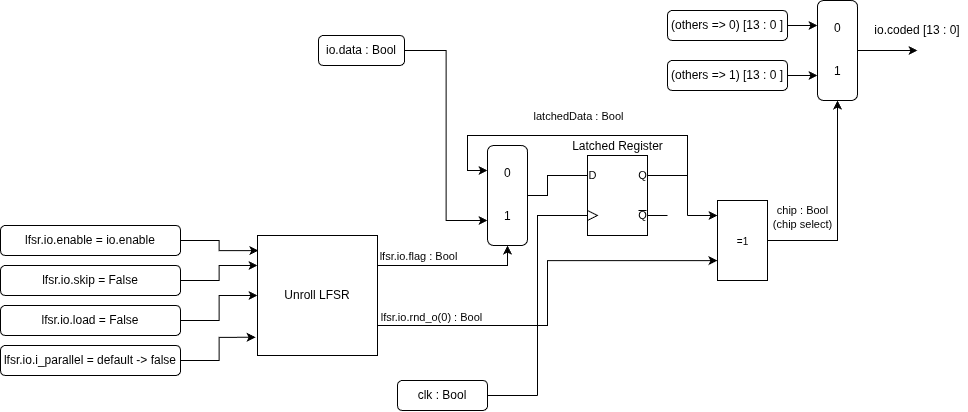

The diagram above was exported from draw.io. Its source (the exported page's mxGraphModel, read from the mxfile embedded in the PNG):
<mxGraphModel dx="1916" dy="1690" grid="1" gridSize="10" guides="1" tooltips="1" connect="1" arrows="1" fold="1" page="1" pageScale="1" pageWidth="827" pageHeight="1169" math="0" shadow="0">
  <root>
    <mxCell id="0" />
    <mxCell id="1" parent="0" />
    <mxCell id="wnDSVICHunuvSG1OjkfS-15" edge="1" parent="1" source="wnDSVICHunuvSG1OjkfS-7" style="edgeStyle=orthogonalEdgeStyle;rounded=0;orthogonalLoop=1;jettySize=auto;html=1;">
      <mxGeometry relative="1" as="geometry">
        <mxPoint x="910" y="225" as="targetPoint" />
      </mxGeometry>
    </mxCell>
    <mxCell id="wnDSVICHunuvSG1OjkfS-7" parent="1" style="rounded=1;whiteSpace=wrap;html=1;rotation=-90;verticalAlign=middle;labelPosition=center;verticalLabelPosition=middle;align=center;textDirection=vertical-rl;" value="0&lt;div&gt;&lt;br&gt;&lt;/div&gt;&lt;div&gt;&lt;br&gt;&lt;/div&gt;&lt;div&gt;1&lt;/div&gt;" vertex="1">
      <mxGeometry height="40" width="100" x="780" y="205" as="geometry" />
    </mxCell>
    <mxCell id="wnDSVICHunuvSG1OjkfS-13" edge="1" parent="1" source="wnDSVICHunuvSG1OjkfS-11" style="edgeStyle=orthogonalEdgeStyle;rounded=0;orthogonalLoop=1;jettySize=auto;html=1;exitX=1;exitY=0.5;exitDx=0;exitDy=0;entryX=0.75;entryY=0;entryDx=0;entryDy=0;" target="wnDSVICHunuvSG1OjkfS-7">
      <mxGeometry relative="1" as="geometry" />
    </mxCell>
    <mxCell id="wnDSVICHunuvSG1OjkfS-11" parent="1" style="rounded=1;whiteSpace=wrap;html=1;" value="(others =&amp;gt; 0) [13 : 0 ]" vertex="1">
      <mxGeometry height="30" width="120" x="660" y="185" as="geometry" />
    </mxCell>
    <mxCell id="wnDSVICHunuvSG1OjkfS-14" edge="1" parent="1" source="wnDSVICHunuvSG1OjkfS-12" style="edgeStyle=orthogonalEdgeStyle;rounded=0;orthogonalLoop=1;jettySize=auto;html=1;entryX=0.25;entryY=0;entryDx=0;entryDy=0;" target="wnDSVICHunuvSG1OjkfS-7">
      <mxGeometry relative="1" as="geometry" />
    </mxCell>
    <mxCell id="wnDSVICHunuvSG1OjkfS-12" parent="1" style="rounded=1;whiteSpace=wrap;html=1;" value="(others =&amp;gt; 1)&amp;nbsp;[13 : 0 ]" vertex="1">
      <mxGeometry height="30" width="120" x="660" y="235" as="geometry" />
    </mxCell>
    <mxCell id="wnDSVICHunuvSG1OjkfS-16" parent="1" style="text;html=1;whiteSpace=wrap;strokeColor=none;fillColor=none;align=center;verticalAlign=middle;rounded=0;" value="io.coded [13 : 0]" vertex="1">
      <mxGeometry height="30" width="100" x="860" y="190" as="geometry" />
    </mxCell>
    <mxCell id="wnDSVICHunuvSG1OjkfS-49" edge="1" parent="1" source="wnDSVICHunuvSG1OjkfS-23" style="edgeStyle=orthogonalEdgeStyle;rounded=0;orthogonalLoop=1;jettySize=auto;html=1;entryX=0;entryY=0.5;entryDx=0;entryDy=0;labelPosition=center;verticalLabelPosition=top;align=center;verticalAlign=bottom;exitX=1;exitY=0.25;exitDx=0;exitDy=0;" target="wnDSVICHunuvSG1OjkfS-42">
      <mxGeometry relative="1" as="geometry" />
    </mxCell>
    <mxCell id="wnDSVICHunuvSG1OjkfS-51" connectable="0" parent="wnDSVICHunuvSG1OjkfS-49" style="edgeLabel;html=1;align=center;verticalAlign=middle;resizable=0;points=[];" value="lfsr.io.flag : Bool" vertex="1">
      <mxGeometry relative="1" x="0.0629" y="-3" as="geometry">
        <mxPoint x="-40" y="-13" as="offset" />
      </mxGeometry>
    </mxCell>
    <mxCell id="wnDSVICHunuvSG1OjkfS-54" edge="1" parent="1" source="wnDSVICHunuvSG1OjkfS-23" style="edgeStyle=orthogonalEdgeStyle;rounded=0;orthogonalLoop=1;jettySize=auto;html=1;exitX=1;exitY=0.75;exitDx=0;exitDy=0;entryX=-0.002;entryY=0.752;entryDx=0;entryDy=0;entryPerimeter=0;" target="wnDSVICHunuvSG1OjkfS-56">
      <mxGeometry relative="1" as="geometry">
        <mxPoint x="700" y="500" as="targetPoint" />
      </mxGeometry>
    </mxCell>
    <mxCell id="wnDSVICHunuvSG1OjkfS-23" parent="1" style="whiteSpace=wrap;html=1;aspect=fixed;" value="&lt;span style=&quot;background-color: light-dark(#ffffff, var(--ge-dark-color, #121212));&quot;&gt;Unroll LFSR&lt;/span&gt;" vertex="1">
      <mxGeometry height="120" width="120" x="250" y="410" as="geometry" />
    </mxCell>
    <mxCell id="wnDSVICHunuvSG1OjkfS-25" parent="1" style="rounded=1;whiteSpace=wrap;html=1;" value="lfsr.io.enable = io.enable" vertex="1">
      <mxGeometry height="30" width="180" x="-7" y="400" as="geometry" />
    </mxCell>
    <mxCell id="wnDSVICHunuvSG1OjkfS-26" edge="1" parent="1" source="wnDSVICHunuvSG1OjkfS-25" style="edgeStyle=orthogonalEdgeStyle;rounded=0;orthogonalLoop=1;jettySize=auto;html=1;entryX=0.007;entryY=0.126;entryDx=0;entryDy=0;entryPerimeter=0;" target="wnDSVICHunuvSG1OjkfS-23">
      <mxGeometry relative="1" as="geometry" />
    </mxCell>
    <mxCell id="wnDSVICHunuvSG1OjkfS-31" edge="1" parent="1" source="wnDSVICHunuvSG1OjkfS-27" style="edgeStyle=orthogonalEdgeStyle;rounded=0;orthogonalLoop=1;jettySize=auto;html=1;exitX=1;exitY=0.5;exitDx=0;exitDy=0;entryX=0;entryY=0.25;entryDx=0;entryDy=0;" target="wnDSVICHunuvSG1OjkfS-23">
      <mxGeometry relative="1" as="geometry" />
    </mxCell>
    <mxCell id="wnDSVICHunuvSG1OjkfS-27" parent="1" style="rounded=1;whiteSpace=wrap;html=1;" value="lfsr.io.skip = False" vertex="1">
      <mxGeometry height="30" width="180" x="-7" y="440" as="geometry" />
    </mxCell>
    <mxCell id="wnDSVICHunuvSG1OjkfS-32" edge="1" parent="1" source="wnDSVICHunuvSG1OjkfS-28" style="edgeStyle=orthogonalEdgeStyle;rounded=0;orthogonalLoop=1;jettySize=auto;html=1;exitX=1;exitY=0.5;exitDx=0;exitDy=0;entryX=0;entryY=0.5;entryDx=0;entryDy=0;" target="wnDSVICHunuvSG1OjkfS-23">
      <mxGeometry relative="1" as="geometry" />
    </mxCell>
    <mxCell id="wnDSVICHunuvSG1OjkfS-28" parent="1" style="rounded=1;whiteSpace=wrap;html=1;" value="&lt;span style=&quot;background-color: light-dark(#ffffff, var(--ge-dark-color, #121212));&quot;&gt;lfsr.io.load = False&lt;/span&gt;" vertex="1">
      <mxGeometry height="30" width="180" x="-7" y="480" as="geometry" />
    </mxCell>
    <mxCell id="wnDSVICHunuvSG1OjkfS-29" parent="1" style="rounded=1;whiteSpace=wrap;html=1;" value="lfsr.io.i_parallel = default -&amp;gt; false" vertex="1">
      <mxGeometry height="30" width="180" x="-7" y="520" as="geometry" />
    </mxCell>
    <mxCell id="wnDSVICHunuvSG1OjkfS-33" edge="1" parent="1" source="wnDSVICHunuvSG1OjkfS-29" style="edgeStyle=orthogonalEdgeStyle;rounded=0;orthogonalLoop=1;jettySize=auto;html=1;exitX=1;exitY=0.5;exitDx=0;exitDy=0;entryX=-0.016;entryY=0.848;entryDx=0;entryDy=0;entryPerimeter=0;" target="wnDSVICHunuvSG1OjkfS-23">
      <mxGeometry relative="1" as="geometry" />
    </mxCell>
    <mxCell id="wnDSVICHunuvSG1OjkfS-48" edge="1" parent="1" source="wnDSVICHunuvSG1OjkfS-35" style="edgeStyle=orthogonalEdgeStyle;rounded=0;orthogonalLoop=1;jettySize=auto;html=1;exitX=1;exitY=0.25;exitDx=0;exitDy=0;exitPerimeter=0;entryX=0.75;entryY=0;entryDx=0;entryDy=0;labelPosition=center;verticalLabelPosition=top;align=center;verticalAlign=bottom;" target="wnDSVICHunuvSG1OjkfS-42">
      <mxGeometry relative="1" as="geometry">
        <Array as="points">
          <mxPoint x="680" y="350" />
          <mxPoint x="680" y="310" />
          <mxPoint x="460" y="310" />
          <mxPoint x="460" y="345" />
        </Array>
        <mxPoint x="460" y="290" as="targetPoint" />
      </mxGeometry>
    </mxCell>
    <mxCell id="wnDSVICHunuvSG1OjkfS-53" connectable="0" parent="wnDSVICHunuvSG1OjkfS-48" style="edgeLabel;html=1;align=center;verticalAlign=middle;resizable=0;points=[];" value="latchedData : Bool" vertex="1">
      <mxGeometry relative="1" x="-0.2896" y="2" as="geometry">
        <mxPoint x="-51" y="-22" as="offset" />
      </mxGeometry>
    </mxCell>
    <mxCell id="wnDSVICHunuvSG1OjkfS-62" edge="1" parent="1" source="wnDSVICHunuvSG1OjkfS-35" style="edgeStyle=orthogonalEdgeStyle;rounded=0;orthogonalLoop=1;jettySize=auto;html=1;exitX=0;exitY=0.75;exitDx=0;exitDy=0;exitPerimeter=0;endArrow=none;endFill=0;">
      <mxGeometry relative="1" as="geometry">
        <mxPoint x="530" y="570" as="targetPoint" />
      </mxGeometry>
    </mxCell>
    <mxCell id="wnDSVICHunuvSG1OjkfS-35" parent="1" style="verticalLabelPosition=top;shadow=0;dashed=0;align=center;html=1;verticalAlign=bottom;shape=mxgraph.electrical.logic_gates.d_type_flip-flop;labelPosition=center;" value="Latched Register" vertex="1">
      <mxGeometry height="80" width="100" x="560" y="330" as="geometry" />
    </mxCell>
    <mxCell id="wnDSVICHunuvSG1OjkfS-47" edge="1" parent="1" source="wnDSVICHunuvSG1OjkfS-40" style="edgeStyle=orthogonalEdgeStyle;rounded=0;orthogonalLoop=1;jettySize=auto;html=1;exitX=1;exitY=0.5;exitDx=0;exitDy=0;entryX=0.25;entryY=0;entryDx=0;entryDy=0;" target="wnDSVICHunuvSG1OjkfS-42">
      <mxGeometry relative="1" as="geometry" />
    </mxCell>
    <mxCell id="wnDSVICHunuvSG1OjkfS-40" parent="1" style="rounded=1;whiteSpace=wrap;html=1;" value="io.data : Bool" vertex="1">
      <mxGeometry height="30" width="86" x="311" y="210" as="geometry" />
    </mxCell>
    <mxCell id="wnDSVICHunuvSG1OjkfS-42" parent="1" style="rounded=1;whiteSpace=wrap;html=1;rotation=-90;verticalAlign=middle;labelPosition=center;verticalLabelPosition=middle;align=center;textDirection=vertical-rl;" value="0&lt;div&gt;&lt;br&gt;&lt;/div&gt;&lt;div&gt;&lt;br&gt;&lt;/div&gt;&lt;div&gt;1&lt;/div&gt;" vertex="1">
      <mxGeometry height="40" width="100" x="450" y="350" as="geometry" />
    </mxCell>
    <mxCell id="wnDSVICHunuvSG1OjkfS-45" edge="1" parent="1" source="wnDSVICHunuvSG1OjkfS-42" style="edgeStyle=orthogonalEdgeStyle;rounded=0;orthogonalLoop=1;jettySize=auto;html=1;exitX=0.5;exitY=1;exitDx=0;exitDy=0;entryX=0;entryY=0.25;entryDx=0;entryDy=0;entryPerimeter=0;endArrow=none;endFill=0;" target="wnDSVICHunuvSG1OjkfS-35">
      <mxGeometry relative="1" as="geometry" />
    </mxCell>
    <mxCell id="wnDSVICHunuvSG1OjkfS-55" connectable="0" parent="1" style="edgeLabel;html=1;align=center;verticalAlign=middle;resizable=0;points=[];" value="lfsr.io.rnd_o(0) : Bool" vertex="1">
      <mxGeometry x="420" y="490" as="geometry">
        <mxPoint x="3" y="1" as="offset" />
      </mxGeometry>
    </mxCell>
    <mxCell id="wnDSVICHunuvSG1OjkfS-60" edge="1" parent="1" source="wnDSVICHunuvSG1OjkfS-56" style="edgeStyle=orthogonalEdgeStyle;rounded=0;orthogonalLoop=1;jettySize=auto;html=1;entryX=0;entryY=0.5;entryDx=0;entryDy=0;" target="wnDSVICHunuvSG1OjkfS-7">
      <mxGeometry relative="1" as="geometry">
        <mxPoint x="800" y="415" as="targetPoint" />
      </mxGeometry>
    </mxCell>
    <mxCell id="wnDSVICHunuvSG1OjkfS-56" parent="1" style="verticalLabelPosition=bottom;shadow=0;dashed=0;align=center;html=1;verticalAlign=top;shape=mxgraph.electrical.iec_logic_gates.xor;" value="" vertex="1">
      <mxGeometry height="80" width="50" x="710" y="375" as="geometry" />
    </mxCell>
    <mxCell id="wnDSVICHunuvSG1OjkfS-57" edge="1" parent="1" style="endArrow=none;html=1;rounded=0;endFill=0;" value="">
      <mxGeometry height="50" relative="1" width="50" as="geometry">
        <mxPoint x="680" y="350" as="sourcePoint" />
        <mxPoint x="680" y="390" as="targetPoint" />
      </mxGeometry>
    </mxCell>
    <mxCell id="wnDSVICHunuvSG1OjkfS-59" edge="1" parent="1" style="endArrow=classic;html=1;rounded=0;entryX=0;entryY=0.188;entryDx=0;entryDy=0;entryPerimeter=0;" target="wnDSVICHunuvSG1OjkfS-56" value="">
      <mxGeometry height="50" relative="1" width="50" as="geometry">
        <mxPoint x="680" y="390" as="sourcePoint" />
        <mxPoint x="730" y="440" as="targetPoint" />
      </mxGeometry>
    </mxCell>
    <mxCell id="wnDSVICHunuvSG1OjkfS-61" connectable="0" parent="1" style="edgeLabel;html=1;align=center;verticalAlign=middle;resizable=0;points=[];" value="chip : Bool&lt;div&gt;(chip select)&lt;/div&gt;" vertex="1">
      <mxGeometry x="790" y="390" as="geometry">
        <mxPoint x="4" y="1" as="offset" />
      </mxGeometry>
    </mxCell>
    <mxCell id="wnDSVICHunuvSG1OjkfS-65" edge="1" parent="1" source="wnDSVICHunuvSG1OjkfS-64" style="edgeStyle=orthogonalEdgeStyle;rounded=0;orthogonalLoop=1;jettySize=auto;html=1;endArrow=none;endFill=0;">
      <mxGeometry relative="1" as="geometry">
        <mxPoint x="530" y="570" as="targetPoint" />
      </mxGeometry>
    </mxCell>
    <mxCell id="wnDSVICHunuvSG1OjkfS-64" parent="1" style="rounded=1;whiteSpace=wrap;html=1;" value="clk&amp;nbsp;&lt;span style=&quot;background-color: transparent; color: light-dark(rgb(0, 0, 0), rgb(255, 255, 255));&quot;&gt;: Bool&lt;/span&gt;" vertex="1">
      <mxGeometry height="30" width="90" x="390" y="555" as="geometry" />
    </mxCell>
  </root>
</mxGraphModel>